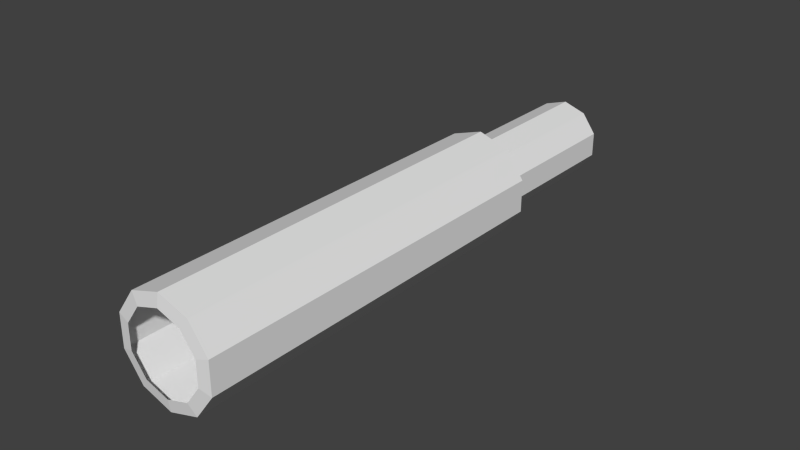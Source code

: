 # Source: Large_Blast_CannonSimplified.blend  (saved by Blender 2.73.0; exported with 4.5.12 LTS)
import bpy
from mathutils import Matrix  # noqa: F401  (used for matrix-valued properties, if any)

bpy.ops.wm.read_factory_settings(use_empty=True)
scene = bpy.context.scene
scene.name = 'Scene'

# ---- collections
col_collection_2 = bpy.data.collections.new('Collection 2'); scene.collection.children.link(col_collection_2)

# ---- materials (node trees are filled in below, after node groups)
mat_cannon = bpy.data.materials.new('cannon')
mat_cannon.alpha_threshold = 0.0
mat_cannon.use_transparent_shadow = False
mat_cannon.roughness = 0.5

# ---- material node trees

# ---- world
world_world = bpy.data.worlds.new('World'); scene.world = world_world
world_world.color = (0.05088, 0.05088, 0.05088)
world_world.use_sun_shadow = False
world_world.sun_shadow_jitter_overblur = 0.0
world_world.cycles.sampling_method = 'MANUAL'
world_world.cycles.sample_map_resolution = 256

# ---- meshes
me_cylinder_001 = bpy.data.meshes.new('Cylinder.001')
me_cylinder_001.from_pydata([(-1.015e-09, 0.0883, 0.01255), (0.007377, 0.0883, 0.01015), (0.01194, 0.0883, 0.003878), (0.01194, 0.0883, -0.003878), (0.007377, 0.0883, -0.01015), (-2.112e-09, 0.0883, -0.01255), (-0.007377, 0.0883, -0.01015), (-0.01194, 0.0883, -0.003878), (-0.01194, 0.0883, 0.003878), (-0.007377, 0.0883, 0.01015), (-1.015e-09, 0.03897, 0.01255), (0.007377, 0.03897, 0.01015), (0.01194, 0.03897, 0.003878), (0.01194, 0.03897, -0.003878), (0.007377, 0.03897, -0.01015), (-2.112e-09, 0.03897, -0.01255), (-0.007377, 0.03897, -0.01015), (-0.01194, 0.03897, -0.003878), (-0.01194, 0.03897, 0.003878), (-0.007377, 0.03897, 0.01015), (-1.102e-09, 0.03897, 0.0171), (0.01005, 0.03897, 0.01383), (0.01626, 0.03897, 0.005283), (0.01626, 0.03897, -0.005283), (0.01005, 0.03897, -0.01383), (-2.597e-09, 0.03897, -0.0171), (-0.01005, 0.03897, -0.01383), (-0.01626, 0.03897, -0.005283), (-0.01626, 0.03897, 0.005283), (-0.01005, 0.03897, 0.01383), (-1.102e-09, -0.08768, 0.0171), (0.01005, -0.08768, 0.01383), (0.01626, -0.08768, 0.005283), (0.01626, -0.08768, -0.005283), (0.01005, -0.08768, -0.01383), (-2.597e-09, -0.08768, -0.0171), (-0.01005, -0.08768, -0.01383), (-0.01626, -0.08768, -0.005283), (-0.01626, -0.08768, 0.005283), (-0.01005, -0.08768, 0.01383), (-1.105e-09, -0.0883, 0.01297), (0.007624, -0.0883, 0.01049), (0.01234, -0.0883, 0.004008), (0.01234, -0.0883, -0.004008), (0.007624, -0.0883, -0.01049), (-2.239e-09, -0.0883, -0.01297), (-0.007624, -0.0883, -0.01049), (-0.01234, -0.0883, -0.004008), (-0.01234, -0.0883, 0.004008), (-0.007624, -0.0883, 0.01049), (-8.382e-10, 0.0883, 0.0)], [], [(10, 19, 29, 20), (19, 18, 28, 29), (18, 17, 27, 28), (17, 16, 26, 27), (16, 15, 25, 26), (15, 14, 24, 25), (14, 13, 23, 24), (13, 12, 22, 23), (12, 11, 21, 22), (11, 10, 20, 21), (30, 39, 49, 40), (29, 28, 38, 39), (27, 26, 36, 37), (25, 24, 34, 35), (23, 22, 32, 33), (21, 31, 32, 22), (21, 20, 30, 31), (39, 38, 48, 49), (38, 37, 47, 48), (37, 36, 46, 47), (36, 35, 45, 46), (35, 34, 44, 45), (34, 33, 43, 44), (33, 32, 42, 43), (32, 31, 41, 42), (31, 30, 40, 41), (23, 33, 34, 24), (25, 35, 36, 26), (27, 37, 38, 28), (29, 39, 30, 20), (0, 10, 11, 1), (9, 19, 10, 0), (8, 18, 19, 9), (7, 17, 18, 8), (6, 16, 17, 7), (5, 15, 16, 6), (4, 14, 15, 5), (3, 13, 14, 4), (2, 12, 13, 3), (1, 11, 12, 2), (9, 0, 50), (8, 9, 50), (7, 8, 50), (6, 7, 50), (5, 6, 50), (4, 5, 50), (3, 4, 50), (2, 3, 50), (1, 2, 50), (0, 1, 50)])
_uv = me_cylinder_001.uv_layers.new(name='UVMap')
_uv.uv.foreach_set('vector', [0.6605, 0.1469, 0.6912, 0.1908, 0.6732, 0.2166, 0.6313, 0.1567, 0.6912, 0.1908, 0.741, 0.2076, 0.741, 0.2394, 0.6732, 0.2166, 0.741, 0.2076, 0.7908, 0.1908, 0.8088, 0.2166, 0.741, 0.2394, 0.7908, 0.1908, 0.8216, 0.1469, 0.8507, 0.1567, 0.8088, 0.2166, 0.8216, 0.1469, 0.8216, 0.09256, 0.8507, 0.08272, 0.8507, 0.1567, 0.8216, 0.09256, 0.7908, 0.04863, 0.8088, 0.02286, 0.8507, 0.08272, 0.7908, 0.04863, 0.741, 0.03184, 0.741, 0.0, 0.8088, 0.02286, 0.741, 0.03184, 0.6912, 0.04863, 0.6732, 0.02286, 0.741, 0.0, 0.6912, 0.04863, 0.6605, 0.09256, 0.6313, 0.08272, 0.6732, 0.02286, 0.6605, 0.09256, 0.6605, 0.1469, 0.6313, 0.1567, 0.6313, 0.08272, 0.6313, 0.3222, 0.6732, 0.2623, 0.6896, 0.2857, 0.6578, 0.3311, 0.05768, 0.0, 0.129, 0.0, 0.129, 0.8868, 0.05768, 0.8868, 0.4446, 0.0, 0.5023, 0.0, 0.5023, 0.8868, 0.4446, 0.8868, 0.5736, 5.96e-08, 0.6313, 0.0, 0.6313, 0.8868, 0.5736, 0.8868, 0.3156, 0.0, 0.3733, 0.0, 0.3733, 0.8868, 0.3156, 0.8868, 0.3156, 5.96e-08, 0.3156, 0.8868, 0.2443, 0.8868, 0.2443, 5.96e-08, 0.1867, 5.96e-08, 0.2443, 5.96e-08, 0.2443, 0.8868, 0.1867, 0.8868, 0.6732, 0.2623, 0.741, 0.2394, 0.741, 0.2683, 0.6896, 0.2857, 0.741, 0.2394, 0.8088, 0.2623, 0.7925, 0.2857, 0.741, 0.2683, 0.8088, 0.2623, 0.8507, 0.3222, 0.8242, 0.3311, 0.7925, 0.2857, 0.8507, 0.3222, 0.8507, 0.3962, 0.8242, 0.3872, 0.8242, 0.3311, 0.8507, 0.3962, 0.8088, 0.456, 0.7925, 0.4326, 0.8242, 0.3872, 0.8088, 0.456, 0.741, 0.4789, 0.741, 0.45, 0.7925, 0.4326, 0.741, 0.4789, 0.6732, 0.456, 0.6896, 0.4326, 0.741, 0.45, 0.6732, 0.456, 0.6313, 0.3962, 0.6578, 0.3872, 0.6896, 0.4326, 0.6313, 0.3962, 0.6313, 0.3222, 0.6578, 0.3311, 0.6578, 0.3872, 0.4446, 0.0, 0.4446, 0.8868, 0.3733, 0.8868, 0.3733, 0.0, 0.5736, 5.96e-08, 0.5736, 0.8868, 0.5023, 0.8868, 0.5023, 0.0, 0.1867, 0.0, 0.1867, 0.8868, 0.129, 0.8868, 0.129, 0.0, 0.05768, 0.0, 0.05768, 0.8868, 7.541e-08, 0.8868, 0.0, 0.0, 0.7683, 0.8243, 0.7683, 0.4789, 0.8107, 0.4789, 0.8107, 0.8243, 0.6736, 0.4789, 0.6736, 0.8243, 0.6313, 0.8243, 0.6313, 0.4789, 0.726, 0.4789, 0.726, 0.8243, 0.6736, 0.8243, 0.6736, 0.4789, 0.7683, 0.4789, 0.7683, 0.8243, 0.726, 0.8243, 0.726, 0.4789, 0.9577, 0.8243, 0.9577, 0.4789, 1.0, 0.4789, 1.0, 0.8243, 0.9053, 0.8243, 0.9053, 0.4789, 0.9577, 0.4789, 0.9577, 0.8243, 0.9031, 0.3454, 0.9031, 0.0, 0.9454, 0.0, 0.9454, 0.3454, 0.8507, 0.3454, 0.8507, 0.0, 0.9031, 0.0, 0.9031, 0.3454, 0.863, 0.8243, 0.863, 0.4789, 0.9053, 0.4789, 0.9053, 0.8243, 0.8107, 0.8243, 0.8107, 0.4789, 0.863, 0.4789, 0.863, 0.8243, 0.7118, 1.0, 0.6621, 0.9832, 0.7118, 0.9121, 0.7616, 0.9832, 0.7118, 1.0, 0.7118, 0.9121, 0.7924, 0.9393, 0.7616, 0.9832, 0.7118, 0.9121, 0.7924, 0.885, 0.7924, 0.9393, 0.7118, 0.9121, 0.7616, 0.841, 0.7924, 0.885, 0.7118, 0.9121, 0.7118, 0.8243, 0.7616, 0.841, 0.7118, 0.9121, 0.6621, 0.841, 0.7118, 0.8243, 0.7118, 0.9121, 0.6313, 0.885, 0.6621, 0.841, 0.7118, 0.9121, 0.6313, 0.9393, 0.6313, 0.885, 0.7118, 0.9121, 0.6621, 0.9832, 0.6313, 0.9393, 0.7118, 0.9121])
me_cylinder_001.materials.append(mat_cannon)
me_cylinder_001.use_remesh_preserve_volume = False
me_cylinder_001.use_remesh_preserve_attributes = False
me_cylinder_001.use_mirror_vertex_groups = False
me_cylinder_001.update()

# ---- objects
ob_cylinder = bpy.data.objects.new('Cylinder', me_cylinder_001)

# ---- transforms, parenting, visibility, modifiers, constraints
ob_cylinder.location = (0.0, 0.0, 0.0)
ob_cylinder.lineart.crease_threshold = 0.0

# ---- collection membership
col_collection_2.objects.link(ob_cylinder)

# ---- scene / render settings (as saved in the file)
scene.frame_start = 1; scene.frame_end = 250; scene.frame_set(9)
scene.render.engine = 'BLENDER_EEVEE_NEXT'
scene.render.image_settings.color_mode = 'RGB'
scene.render.image_settings.compression = 90
scene.render.resolution_percentage = 50
scene.render.dither_intensity = 0.0
scene.render.bake_margin = 2
scene.render.bake_bias = 0.0
scene.cycles.use_denoising = False
scene.cycles.samples = 10
scene.cycles.sampling_pattern = 'TABULATED_SOBOL'
scene.cycles.light_sampling_threshold = 0.0
scene.cycles.use_adaptive_sampling = False
scene.cycles.use_light_tree = False
scene.cycles.blur_glossy = 0.0
scene.cycles.volume_bounces = 1
scene.cycles.pixel_filter_type = 'GAUSSIAN'
scene.cycles.sample_clamp_indirect = 0.0
scene.view_settings.view_transform = 'Standard'
bpy.context.view_layer.update()

# ---- added for rendering (the .blend has no active camera and no usable light): camera, sun
cam_auto = bpy.data.cameras.new('AutoCamera')
cam_auto.lens = 50.0
cam_auto.sensor_width = 36.0
cam_auto.clip_end = 1000.0
ob_auto_camera = bpy.data.objects.new('AutoCamera', cam_auto)
scene.collection.objects.link(ob_auto_camera)
ob_auto_camera.location = (0.185045, -0.222054, 0.148036)
ob_auto_camera.rotation_euler = (1.09748, -7.21219e-08, 0.694738)
scene.camera = ob_auto_camera
light_auto_sun = bpy.data.lights.new('AutoSun', 'SUN')
light_auto_sun.energy = 3.0
light_auto_sun.angle = 0.0523599
ob_auto_sun = bpy.data.objects.new('AutoSun', light_auto_sun)
scene.collection.objects.link(ob_auto_sun)
ob_auto_sun.rotation_euler = (0.872665, 0.174533, 0.523599)
bpy.context.view_layer.update()
